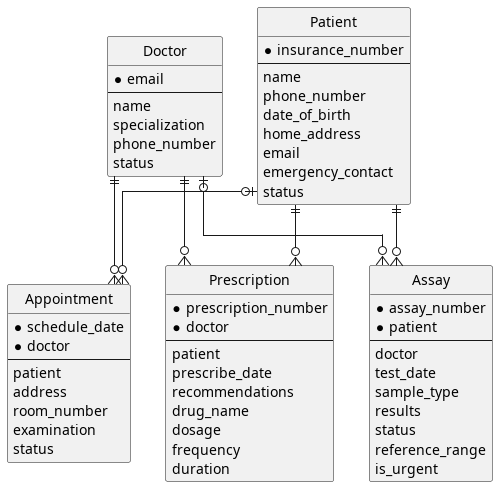

The diagram above was rendered by PlantUML. Its source (embedded in the PNG):
@startuml "Hospital ER Diagram"

' hide the spot
hide circle
' avoid problems with angled crows feet
skinparam linetype ortho

' Prevent overlapping labels on circles
skinparam fixCircleLabelOverlapping true 




entity Doctor {
  *email
  --
  name
  specialization
  phone_number
  status
}


entity Appointment {
  *schedule_date
  *doctor
  --
  patient
  address
  room_number
  examination
  status
}

entity Prescription {
  *prescription_number
  *doctor
  --
  patient
  prescribe_date
  recommendations
  drug_name
  dosage
  frequency
  duration
}



entity Patient {
  *insurance_number
  --
  name
  phone_number
  date_of_birth
  home_address
  email
  emergency_contact
  status
}

entity Assay {
  *assay_number
  *patient
  --
  doctor
  test_date
  sample_type
  results
  status
  reference_range
  is_urgent
}

Doctor ||--o{ Appointment
Doctor ||--o{ Prescription
Doctor |o--o{ Assay

Patient |o--o{ Appointment
Patient ||--o{ Prescription
Patient ||--o{ Assay


@enduml